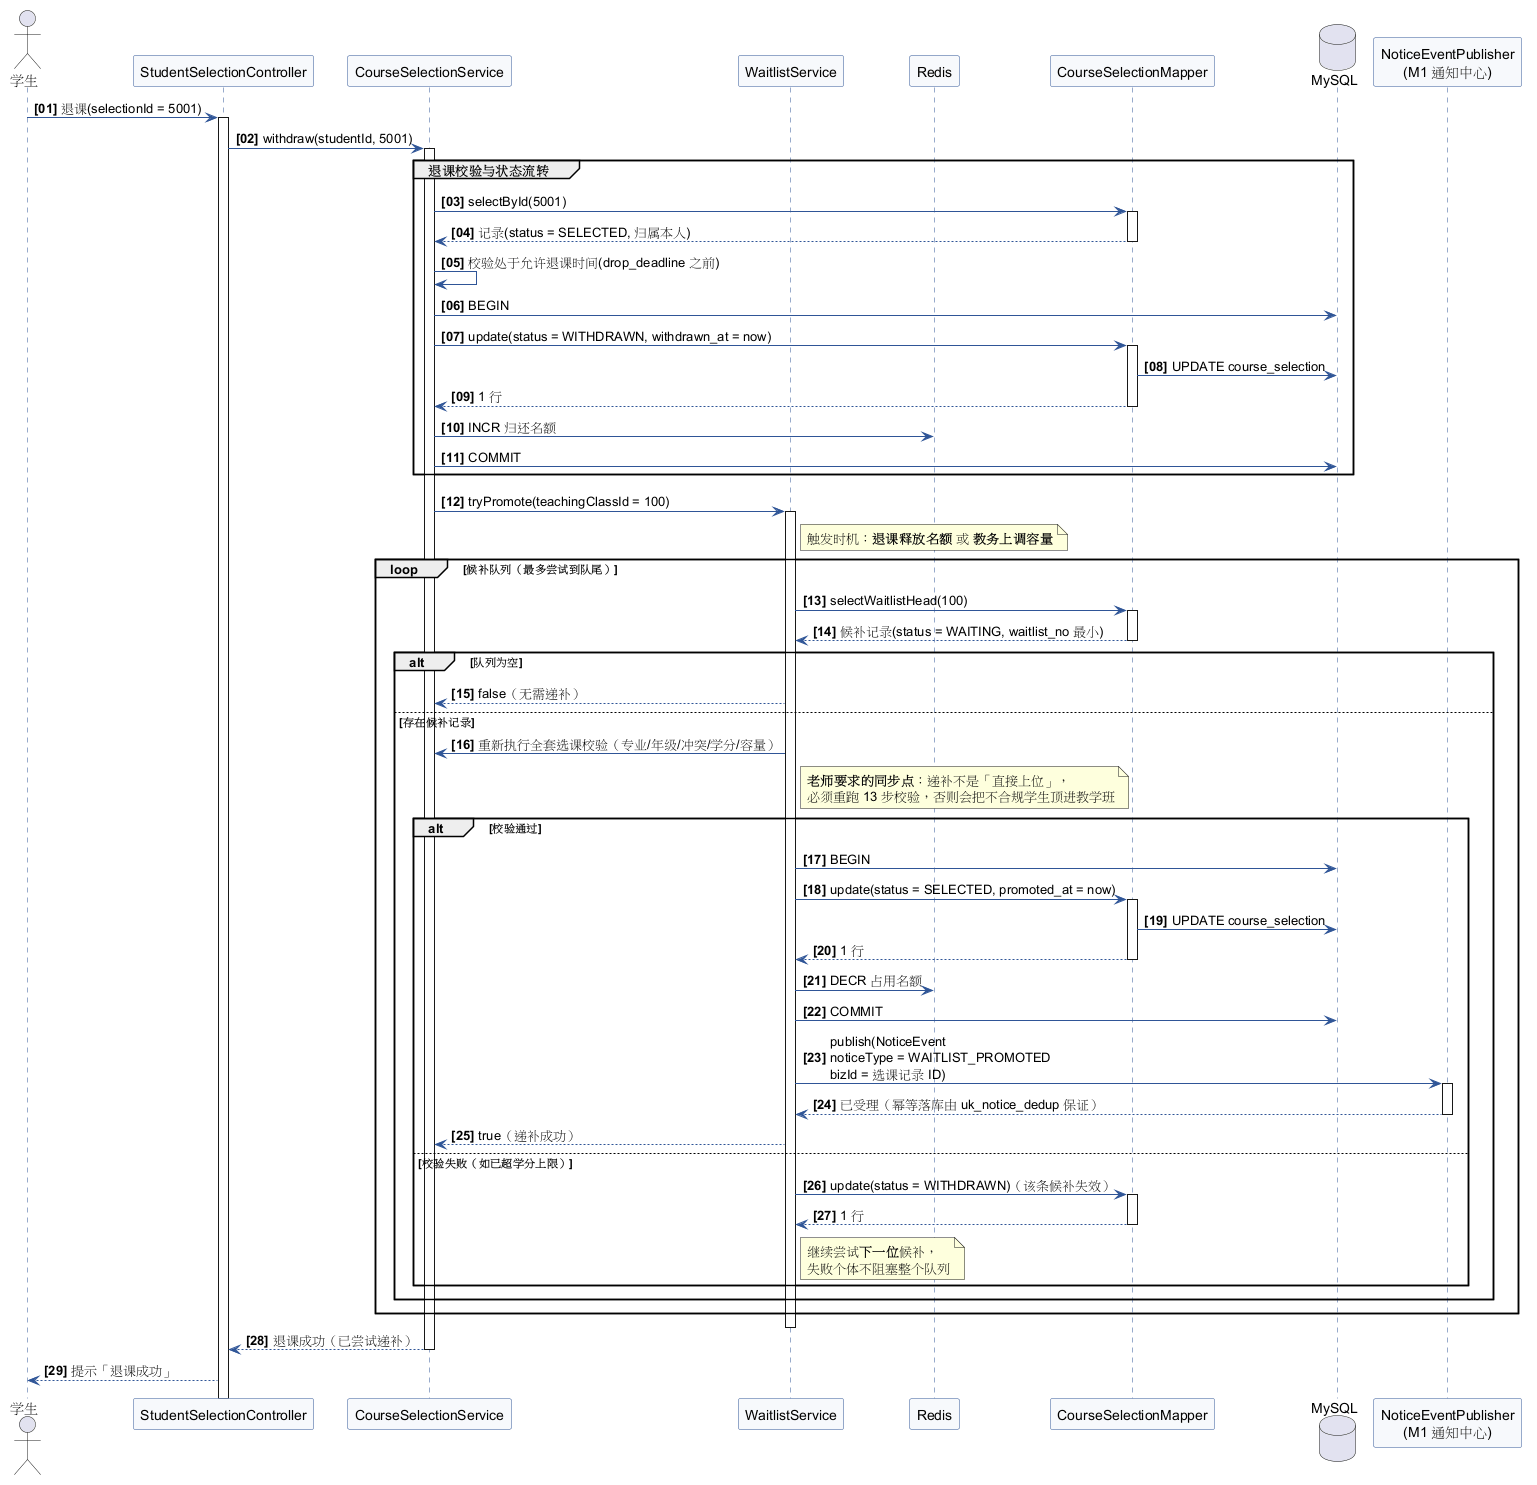

The diagram above was rendered by PlantUML. Its source (embedded in the PNG):
@startuml M4-详细交互图-顺序图-退课递补
' ============================================================
' M4 选课与候补 —— 详细交互图：顺序图（大作业6）
' 场景：学生退课 → 释放名额 → 候补队列自动递补（含递补失败重试下一位）
' 与 04-说明层类图 / 07-活动图-退课与候补递补 同步
' ============================================================
skinparam shadowing false
skinparam sequence {
  ArrowColor #2F5597
  LifeLineBorderColor #2F5597
  ParticipantBorderColor #2F5597
  ParticipantBackgroundColor #F7F9FC
}
autonumber "<b>[00]"

actor "学生" as Student
participant "StudentSelectionController" as Ctrl
participant "CourseSelectionService" as Sel
participant "WaitlistService" as Wait
participant "Redis" as Redis
participant "CourseSelectionMapper" as Mapper
database "MySQL" as DB
participant "NoticeEventPublisher\n(M1 通知中心)" as Notice

Student -> Ctrl : 退课(selectionId = 5001)
activate Ctrl
Ctrl -> Sel : withdraw(studentId, 5001)
activate Sel

group 退课校验与状态流转
  Sel -> Mapper : selectById(5001)
  activate Mapper
  Mapper --> Sel : 记录(status = SELECTED, 归属本人)
  deactivate Mapper
  Sel -> Sel : 校验处于允许退课时间(drop_deadline 之前)
  Sel -> DB : BEGIN
  Sel -> Mapper : update(status = WITHDRAWN, withdrawn_at = now)
  activate Mapper
  Mapper -> DB : UPDATE course_selection
  Mapper --> Sel : 1 行
  deactivate Mapper
  Sel -> Redis : INCR 归还名额
  Sel -> DB : COMMIT
end

Sel -> Wait : tryPromote(teachingClassId = 100)
activate Wait
note right of Wait
  触发时机：**退课释放名额** 或 **教务上调容量**
end note

loop 候补队列（最多尝试到队尾）
  Wait -> Mapper : selectWaitlistHead(100)
  activate Mapper
  Mapper --> Wait : 候补记录(status = WAITING, waitlist_no 最小)
  deactivate Mapper

  alt 队列为空
    Wait --> Sel : false（无需递补）
  else 存在候补记录
    Wait -> Sel : 重新执行全套选课校验（专业/年级/冲突/学分/容量）
    note right of Wait
      **老师要求的同步点**：递补不是「直接上位」，
      必须重跑 13 步校验，否则会把不合规学生顶进教学班
    end note

    alt 校验通过
      Wait -> DB : BEGIN
      Wait -> Mapper : update(status = SELECTED, promoted_at = now)
      activate Mapper
      Mapper -> DB : UPDATE course_selection
      Mapper --> Wait : 1 行
      deactivate Mapper
      Wait -> Redis : DECR 占用名额
      Wait -> DB : COMMIT
      Wait -> Notice : publish(NoticeEvent\nnoticeType = WAITLIST_PROMOTED\nbizId = 选课记录 ID)
      activate Notice
      Notice --> Wait : 已受理（幂等落库由 uk_notice_dedup 保证）
      deactivate Notice
      Wait --> Sel : true（递补成功）
    else 校验失败（如已超学分上限）
      Wait -> Mapper : update(status = WITHDRAWN)（该条候补失效）
      activate Mapper
      Mapper --> Wait : 1 行
      deactivate Mapper
      note right of Wait
        继续尝试**下一位**候补，
        失败个体不阻塞整个队列
      end note
    end
  end
end

deactivate Wait
Sel --> Ctrl : 退课成功（已尝试递补）
deactivate Sel
Ctrl --> Student : 提示「退课成功」
@enduml